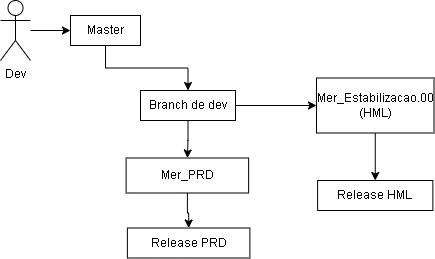

The diagram above was exported from draw.io. Its source (the exported page's mxGraphModel, read from the mxfile embedded in the PNG):
<mxGraphModel dx="1050" dy="534" grid="1" gridSize="10" guides="1" tooltips="1" connect="1" arrows="1" fold="1" page="1" pageScale="1" pageWidth="850" pageHeight="1100" math="0" shadow="0">
  <root>
    <mxCell id="0" />
    <mxCell id="1" parent="0" />
    <mxCell id="9pply85UcKEPM-7yimHG-4" value="" style="edgeStyle=orthogonalEdgeStyle;rounded=0;orthogonalLoop=1;jettySize=auto;html=1;" edge="1" parent="1" source="9pply85UcKEPM-7yimHG-1" target="9pply85UcKEPM-7yimHG-3">
      <mxGeometry relative="1" as="geometry" />
    </mxCell>
    <mxCell id="9pply85UcKEPM-7yimHG-1" value="Dev" style="shape=umlActor;verticalLabelPosition=bottom;verticalAlign=top;html=1;outlineConnect=0;" vertex="1" parent="1">
      <mxGeometry x="50" y="40" width="30" height="60" as="geometry" />
    </mxCell>
    <mxCell id="9pply85UcKEPM-7yimHG-8" value="" style="edgeStyle=orthogonalEdgeStyle;rounded=0;orthogonalLoop=1;jettySize=auto;html=1;" edge="1" parent="1" source="9pply85UcKEPM-7yimHG-3" target="9pply85UcKEPM-7yimHG-7">
      <mxGeometry relative="1" as="geometry" />
    </mxCell>
    <mxCell id="9pply85UcKEPM-7yimHG-3" value="Master" style="rounded=0;whiteSpace=wrap;html=1;" vertex="1" parent="1">
      <mxGeometry x="120" y="55" width="70" height="30" as="geometry" />
    </mxCell>
    <mxCell id="9pply85UcKEPM-7yimHG-12" value="" style="edgeStyle=orthogonalEdgeStyle;rounded=0;orthogonalLoop=1;jettySize=auto;html=1;" edge="1" parent="1" source="9pply85UcKEPM-7yimHG-7" target="9pply85UcKEPM-7yimHG-11">
      <mxGeometry relative="1" as="geometry" />
    </mxCell>
    <mxCell id="9pply85UcKEPM-7yimHG-18" value="" style="edgeStyle=orthogonalEdgeStyle;rounded=0;orthogonalLoop=1;jettySize=auto;html=1;" edge="1" parent="1" source="9pply85UcKEPM-7yimHG-7" target="9pply85UcKEPM-7yimHG-17">
      <mxGeometry relative="1" as="geometry" />
    </mxCell>
    <mxCell id="9pply85UcKEPM-7yimHG-7" value="Branch de dev" style="whiteSpace=wrap;html=1;rounded=0;" vertex="1" parent="1">
      <mxGeometry x="190" y="130" width="95" height="30" as="geometry" />
    </mxCell>
    <mxCell id="9pply85UcKEPM-7yimHG-14" value="" style="edgeStyle=orthogonalEdgeStyle;rounded=0;orthogonalLoop=1;jettySize=auto;html=1;" edge="1" parent="1" source="9pply85UcKEPM-7yimHG-11" target="9pply85UcKEPM-7yimHG-13">
      <mxGeometry relative="1" as="geometry" />
    </mxCell>
    <mxCell id="9pply85UcKEPM-7yimHG-11" value="Mer_Estabilizacao.00 (HML)" style="whiteSpace=wrap;html=1;rounded=0;" vertex="1" parent="1">
      <mxGeometry x="366" y="117.5" width="117.5" height="55" as="geometry" />
    </mxCell>
    <mxCell id="9pply85UcKEPM-7yimHG-13" value="Release HML" style="whiteSpace=wrap;html=1;rounded=0;" vertex="1" parent="1">
      <mxGeometry x="367.12" y="220" width="115.25" height="30" as="geometry" />
    </mxCell>
    <mxCell id="9pply85UcKEPM-7yimHG-20" value="" style="edgeStyle=orthogonalEdgeStyle;rounded=0;orthogonalLoop=1;jettySize=auto;html=1;" edge="1" parent="1" source="9pply85UcKEPM-7yimHG-17" target="9pply85UcKEPM-7yimHG-19">
      <mxGeometry relative="1" as="geometry" />
    </mxCell>
    <mxCell id="9pply85UcKEPM-7yimHG-17" value="Mer_PRD" style="whiteSpace=wrap;html=1;rounded=0;" vertex="1" parent="1">
      <mxGeometry x="175.63" y="197.5" width="122.5" height="35" as="geometry" />
    </mxCell>
    <mxCell id="9pply85UcKEPM-7yimHG-19" value="Release PRD" style="whiteSpace=wrap;html=1;rounded=0;" vertex="1" parent="1">
      <mxGeometry x="176.88" y="267.5" width="122.5" height="30" as="geometry" />
    </mxCell>
  </root>
</mxGraphModel>